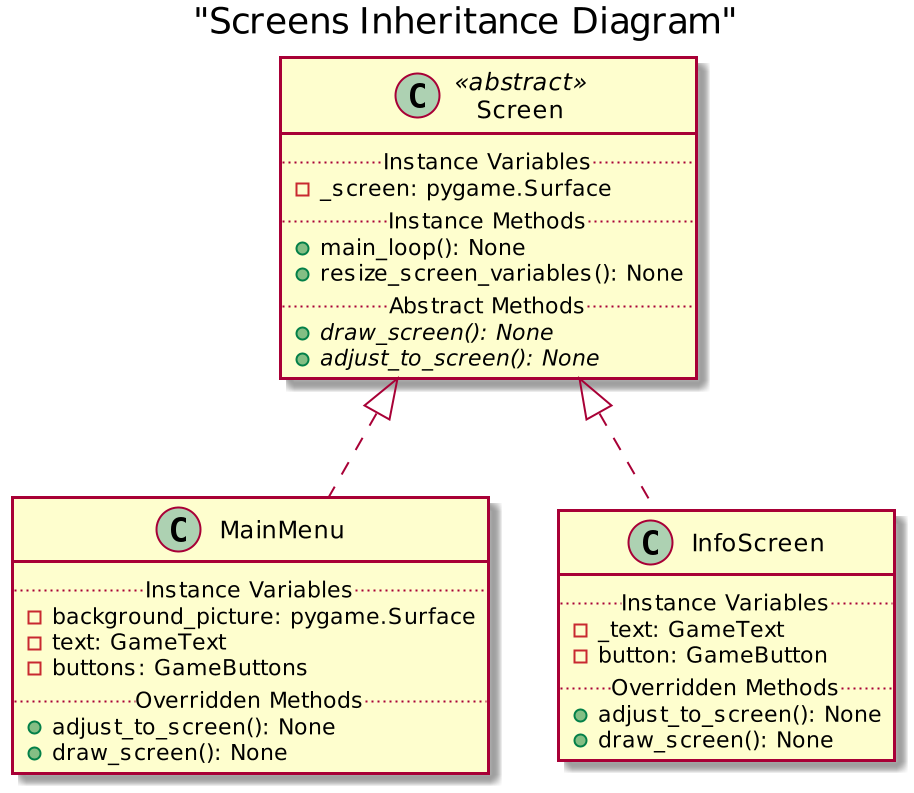

The diagram above was rendered by PlantUML. Its source (embedded in the PNG):
@startuml
scale 2
title "Screens Inheritance Diagram"
    class Screen  <<abstract>>{
    ..Instance Variables..
    - _screen: pygame.Surface
    ..Instance Methods..
    + main_loop(): None
    + resize_screen_variables(): None
    ..Abstract Methods..
    {abstract} + draw_screen(): None
    {abstract} + adjust_to_screen(): None
}

class MainMenu implements Screen{
    ..Instance Variables..
    - background_picture: pygame.Surface
    - text: GameText
    - buttons: GameButtons
    ..Overridden Methods..
    + adjust_to_screen(): None
    + draw_screen(): None
}

class InfoScreen implements Screen{
    ..Instance Variables..
    - _text: GameText
    - button: GameButton
    ..Overridden Methods..
    + adjust_to_screen(): None
    + draw_screen(): None
}

@enduml